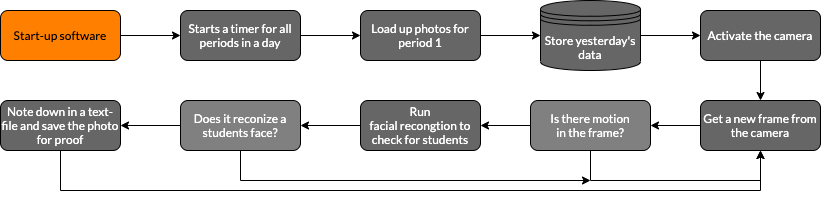

The diagram above was exported from draw.io. Its source (the exported page's mxGraphModel, read from the mxfile embedded in the PNG):
<mxGraphModel dx="946" dy="680" grid="1" gridSize="10" guides="1" tooltips="1" connect="1" arrows="1" fold="1" page="1" pageScale="1" pageWidth="850" pageHeight="1100" background="none" math="0" shadow="1" extFonts="Lato^https://fonts.googleapis.com/css?family=Lato">
  <root>
    <mxCell id="0" />
    <mxCell id="1" parent="0" />
    <mxCell id="01EM7rMLiLsQEbD_0ZPA-8" style="edgeStyle=orthogonalEdgeStyle;rounded=0;orthogonalLoop=1;jettySize=auto;html=1;fontFamily=Lato;fontColor=#FFFFFF;" parent="1" source="01EM7rMLiLsQEbD_0ZPA-1" target="01EM7rMLiLsQEbD_0ZPA-2" edge="1">
      <mxGeometry relative="1" as="geometry" />
    </mxCell>
    <mxCell id="01EM7rMLiLsQEbD_0ZPA-1" value="Start-up software" style="rounded=1;whiteSpace=wrap;html=1;fontFamily=Lato;fontColor=#000000;strokeColor=#000000;fillColor=#FF8000;" parent="1" vertex="1">
      <mxGeometry y="70" width="120" height="50" as="geometry" />
    </mxCell>
    <mxCell id="01EM7rMLiLsQEbD_0ZPA-9" style="edgeStyle=orthogonalEdgeStyle;rounded=0;orthogonalLoop=1;jettySize=auto;html=1;fontFamily=Lato;fontColor=#FFFFFF;" parent="1" source="01EM7rMLiLsQEbD_0ZPA-2" target="01EM7rMLiLsQEbD_0ZPA-4" edge="1">
      <mxGeometry relative="1" as="geometry" />
    </mxCell>
    <mxCell id="01EM7rMLiLsQEbD_0ZPA-2" value="Starts a timer for all periods in a day" style="rounded=1;whiteSpace=wrap;html=1;fontFamily=Lato;fontColor=#FFFFFF;labelBackgroundColor=none;fillColor=#666666;strokeColor=#000000;" parent="1" vertex="1">
      <mxGeometry x="180" y="70" width="120" height="50" as="geometry" />
    </mxCell>
    <mxCell id="01EM7rMLiLsQEbD_0ZPA-27" style="edgeStyle=orthogonalEdgeStyle;rounded=0;orthogonalLoop=1;jettySize=auto;html=1;fontFamily=Lato;fontColor=#FFFFFF;" parent="1" source="01EM7rMLiLsQEbD_0ZPA-4" target="01EM7rMLiLsQEbD_0ZPA-21" edge="1">
      <mxGeometry relative="1" as="geometry" />
    </mxCell>
    <mxCell id="01EM7rMLiLsQEbD_0ZPA-4" value="Load up photos for period&amp;nbsp;1" style="rounded=1;whiteSpace=wrap;html=1;fontFamily=Lato;FType=g;labelBorderColor=none;labelBackgroundColor=none;fillColor=#666666;fontColor=#FFFFFF;strokeColor=#000000;glass=0;shadow=0;comic=0;" parent="1" vertex="1">
      <mxGeometry x="360" y="70" width="120" height="50" as="geometry" />
    </mxCell>
    <mxCell id="01EM7rMLiLsQEbD_0ZPA-30" style="edgeStyle=orthogonalEdgeStyle;rounded=0;orthogonalLoop=1;jettySize=auto;html=1;fontFamily=Lato;fontColor=#FFFFFF;" parent="1" source="01EM7rMLiLsQEbD_0ZPA-21" target="01EM7rMLiLsQEbD_0ZPA-29" edge="1">
      <mxGeometry relative="1" as="geometry" />
    </mxCell>
    <mxCell id="01EM7rMLiLsQEbD_0ZPA-21" value="Store yesterday's data" style="shape=datastore;whiteSpace=wrap;html=1;rounded=1;shadow=0;glass=0;comic=0;fillColor=#666666;fontFamily=Lato;fontColor=#FFFFFF;" parent="1" vertex="1">
      <mxGeometry x="540" y="60" width="100" height="70" as="geometry" />
    </mxCell>
    <mxCell id="01EM7rMLiLsQEbD_0ZPA-48" style="edgeStyle=orthogonalEdgeStyle;rounded=0;orthogonalLoop=1;jettySize=auto;html=1;fontFamily=Lato;fontColor=#FFFFFF;" parent="1" source="01EM7rMLiLsQEbD_0ZPA-29" target="01EM7rMLiLsQEbD_0ZPA-45" edge="1">
      <mxGeometry relative="1" as="geometry" />
    </mxCell>
    <mxCell id="01EM7rMLiLsQEbD_0ZPA-29" value="Activate the camera" style="rounded=1;whiteSpace=wrap;html=1;shadow=0;glass=0;comic=0;fillColor=#666666;fontFamily=Lato;fontColor=#FFFFFF;" parent="1" vertex="1">
      <mxGeometry x="700" y="70" width="120" height="50" as="geometry" />
    </mxCell>
    <mxCell id="01EM7rMLiLsQEbD_0ZPA-36" style="edgeStyle=orthogonalEdgeStyle;rounded=0;orthogonalLoop=1;jettySize=auto;html=1;fontFamily=Lato;fontColor=#FFFFFF;" parent="1" source="01EM7rMLiLsQEbD_0ZPA-32" target="01EM7rMLiLsQEbD_0ZPA-35" edge="1">
      <mxGeometry relative="1" as="geometry" />
    </mxCell>
    <mxCell id="01EM7rMLiLsQEbD_0ZPA-41" value="Yes" style="edgeLabel;html=1;align=center;verticalAlign=middle;resizable=0;points=[];fontFamily=Lato;fontColor=#FFFFFF;labelBackgroundColor=none;" parent="01EM7rMLiLsQEbD_0ZPA-36" vertex="1" connectable="0">
      <mxGeometry x="0.12" y="1" relative="1" as="geometry">
        <mxPoint x="8" y="-16" as="offset" />
      </mxGeometry>
    </mxCell>
    <mxCell id="01EM7rMLiLsQEbD_0ZPA-50" style="edgeStyle=orthogonalEdgeStyle;rounded=0;orthogonalLoop=1;jettySize=auto;html=1;exitX=0.5;exitY=1;exitDx=0;exitDy=0;entryX=0.5;entryY=1;entryDx=0;entryDy=0;fontFamily=Lato;fontColor=#FFFFFF;" parent="1" source="01EM7rMLiLsQEbD_0ZPA-32" target="01EM7rMLiLsQEbD_0ZPA-45" edge="1">
      <mxGeometry relative="1" as="geometry">
        <Array as="points">
          <mxPoint x="590" y="240" />
          <mxPoint x="760" y="240" />
        </Array>
      </mxGeometry>
    </mxCell>
    <mxCell id="01EM7rMLiLsQEbD_0ZPA-32" value="Is there motion&lt;br&gt;in the frame?" style="rounded=1;whiteSpace=wrap;html=1;shadow=0;glass=0;comic=0;fillColor=#808080;fontFamily=Lato;fontColor=#FFFFFF;" parent="1" vertex="1">
      <mxGeometry x="530" y="160" width="120" height="50" as="geometry" />
    </mxCell>
    <mxCell id="01EM7rMLiLsQEbD_0ZPA-43" style="edgeStyle=orthogonalEdgeStyle;rounded=0;orthogonalLoop=1;jettySize=auto;html=1;fontFamily=Lato;fontColor=#000000;" parent="1" source="01EM7rMLiLsQEbD_0ZPA-35" target="01EM7rMLiLsQEbD_0ZPA-42" edge="1">
      <mxGeometry relative="1" as="geometry" />
    </mxCell>
    <mxCell id="01EM7rMLiLsQEbD_0ZPA-35" value="Run&lt;br&gt;facial recongtion to check for students" style="rounded=1;whiteSpace=wrap;html=1;shadow=0;glass=0;comic=0;fillColor=#666666;fontFamily=Lato;fontColor=#FFFFFF;" parent="1" vertex="1">
      <mxGeometry x="360" y="160" width="120" height="50" as="geometry" />
    </mxCell>
    <mxCell id="01EM7rMLiLsQEbD_0ZPA-54" style="edgeStyle=orthogonalEdgeStyle;rounded=0;orthogonalLoop=1;jettySize=auto;html=1;fontFamily=Lato;fontColor=#FFFFFF;" parent="1" source="01EM7rMLiLsQEbD_0ZPA-42" target="01EM7rMLiLsQEbD_0ZPA-53" edge="1">
      <mxGeometry relative="1" as="geometry" />
    </mxCell>
    <mxCell id="01EM7rMLiLsQEbD_0ZPA-57" style="edgeStyle=orthogonalEdgeStyle;rounded=0;orthogonalLoop=1;jettySize=auto;html=1;exitX=0.5;exitY=1;exitDx=0;exitDy=0;fontFamily=Lato;fontColor=#FFFFFF;" parent="1" source="01EM7rMLiLsQEbD_0ZPA-42" edge="1">
      <mxGeometry relative="1" as="geometry">
        <mxPoint x="590" y="240" as="targetPoint" />
        <Array as="points">
          <mxPoint x="240" y="240" />
        </Array>
      </mxGeometry>
    </mxCell>
    <mxCell id="01EM7rMLiLsQEbD_0ZPA-42" value="Does it reconize a students face?" style="rounded=1;whiteSpace=wrap;html=1;shadow=0;glass=0;comic=0;fillColor=#808080;fontFamily=Lato;fontColor=#FFFFFF;" parent="1" vertex="1">
      <mxGeometry x="180" y="160" width="120" height="50" as="geometry" />
    </mxCell>
    <mxCell id="01EM7rMLiLsQEbD_0ZPA-49" style="edgeStyle=orthogonalEdgeStyle;rounded=0;orthogonalLoop=1;jettySize=auto;html=1;fontFamily=Lato;fontColor=#FFFFFF;" parent="1" source="01EM7rMLiLsQEbD_0ZPA-45" target="01EM7rMLiLsQEbD_0ZPA-32" edge="1">
      <mxGeometry relative="1" as="geometry" />
    </mxCell>
    <mxCell id="01EM7rMLiLsQEbD_0ZPA-45" value="Get a new frame from the camera" style="rounded=1;whiteSpace=wrap;html=1;shadow=0;glass=0;comic=0;fillColor=#666666;fontFamily=Lato;fontColor=#FFFFFF;" parent="1" vertex="1">
      <mxGeometry x="700" y="160" width="120" height="50" as="geometry" />
    </mxCell>
    <mxCell id="01EM7rMLiLsQEbD_0ZPA-52" value="No" style="edgeLabel;html=1;align=center;verticalAlign=middle;resizable=0;points=[];fontFamily=Lato;fontColor=#FFFFFF;labelBackgroundColor=none;" parent="1" vertex="1" connectable="0">
      <mxGeometry x="600" y="240" as="geometry">
        <mxPoint x="8" y="-16" as="offset" />
      </mxGeometry>
    </mxCell>
    <mxCell id="01EM7rMLiLsQEbD_0ZPA-59" style="edgeStyle=orthogonalEdgeStyle;rounded=0;orthogonalLoop=1;jettySize=auto;html=1;exitX=0.5;exitY=1;exitDx=0;exitDy=0;entryX=0.5;entryY=1;entryDx=0;entryDy=0;fontFamily=Lato;fontColor=#FFFFFF;" parent="1" source="01EM7rMLiLsQEbD_0ZPA-53" target="01EM7rMLiLsQEbD_0ZPA-45" edge="1">
      <mxGeometry relative="1" as="geometry">
        <Array as="points">
          <mxPoint x="60" y="250" />
          <mxPoint x="760" y="250" />
        </Array>
      </mxGeometry>
    </mxCell>
    <mxCell id="01EM7rMLiLsQEbD_0ZPA-53" value="Note down in a text-file and save the photo for proof" style="rounded=1;whiteSpace=wrap;html=1;shadow=0;glass=0;comic=0;fillColor=#666666;fontFamily=Lato;fontColor=#FFFFFF;" parent="1" vertex="1">
      <mxGeometry y="160" width="120" height="50" as="geometry" />
    </mxCell>
    <mxCell id="01EM7rMLiLsQEbD_0ZPA-55" value="Yes" style="edgeLabel;html=1;align=center;verticalAlign=middle;resizable=0;points=[];fontFamily=Lato;fontColor=#FFFFFF;labelBackgroundColor=none;" parent="1" vertex="1" connectable="0">
      <mxGeometry x="150" y="185" as="geometry">
        <mxPoint x="8" y="-16" as="offset" />
      </mxGeometry>
    </mxCell>
    <mxCell id="01EM7rMLiLsQEbD_0ZPA-58" value="No" style="edgeLabel;html=1;align=center;verticalAlign=middle;resizable=0;points=[];fontFamily=Lato;fontColor=#FFFFFF;labelBackgroundColor=none;" parent="1" vertex="1" connectable="0">
      <mxGeometry x="250" y="240" as="geometry">
        <mxPoint x="8" y="-16" as="offset" />
      </mxGeometry>
    </mxCell>
  </root>
</mxGraphModel>